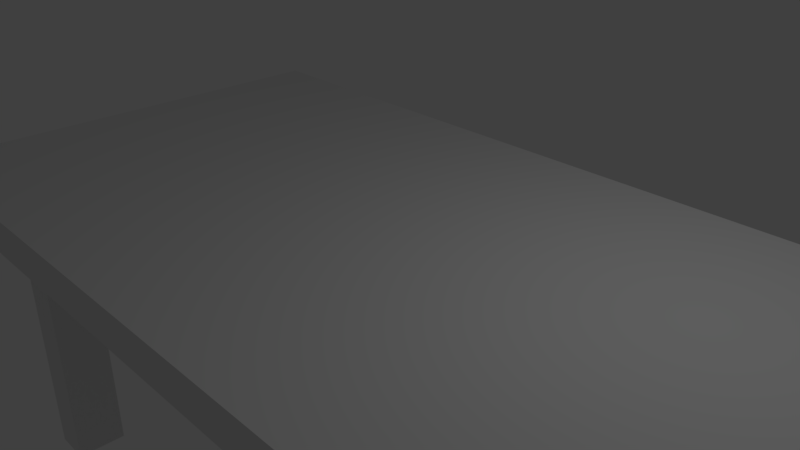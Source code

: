 # Source: T_table.blend  (saved by Blender 2.79.0; exported with 4.5.12 LTS)
import bpy
from mathutils import Matrix  # noqa: F401  (used for matrix-valued properties, if any)

bpy.ops.wm.read_factory_settings(use_empty=True)
scene = bpy.context.scene
scene.name = 'Scene'

# ---- collections
col_collection_1 = bpy.data.collections.new('Collection 1'); scene.collection.children.link(col_collection_1)

# ---- materials (node trees are filled in below, after node groups)
mat_material = bpy.data.materials.new('Material')
mat_material.alpha_threshold = 0.0
mat_material.use_transparent_shadow = False
mat_material.roughness = 0.5
mat_material.line_color = (0.0, 0.0, 0.0, 1.0)

# ---- material node trees

# ---- world
world_world = bpy.data.worlds.new('World'); scene.world = world_world
world_world.color = (0.05088, 0.05088, 0.05088)
world_world.use_sun_shadow = False
world_world.sun_shadow_jitter_overblur = 0.0
world_world.cycles.sampling_method = 'MANUAL'

# ---- cameras
cam_camera = bpy.data.cameras.new('Camera')
cam_camera.clip_end = 100.0
cam_camera.lens = 35.0
cam_camera.sensor_width = 32.0
cam_camera.sensor_height = 18.0
cam_camera.ortho_scale = 7.314
cam_camera.dof.focus_distance = 0.0
cam_camera.dof.aperture_fstop = 128.0

# ---- lights
light_lamp = bpy.data.lights.new('Lamp', 'POINT')
light_lamp.transmission_factor = 0.0
light_lamp.cutoff_distance = 30.0
light_lamp.energy = 100.0
light_lamp.shadow_buffer_clip_start = 1.001
light_lamp.shadow_soft_size = 0.1
light_lamp.shadow_maximum_resolution = 0.006
light_lamp.use_absolute_resolution = True

# ---- meshes
me_cube = bpy.data.meshes.new('Cube')
me_cube.from_pydata([(4.8, 2.673, -0.4321), (4.8, -2.673, -0.4321), (-4.8, -2.673, -0.4321), (-4.8, 2.673, -0.4321), (6.171, 3.384, 0.4449), (6.171, -3.384, 0.4449), (-5.982, -3.384, 0.4449), (-5.982, 3.384, 0.4449), (4.2, 2.673, -0.4321), (-4.2, 2.673, -0.4321), (4.2, -2.673, -0.4321), (-4.2, -2.673, -0.4321), (4.8, 1.909, -0.4321), (4.8, -1.909, -0.4321), (-4.8, -1.909, -0.4321), (-4.8, 1.909, -0.4321), (4.2, -1.909, -0.4321), (4.2, 1.909, -0.4321), (-4.2, -1.909, -0.4321), (-4.2, 1.909, -0.4321), (4.8, -2.673, -4.432), (4.2, -2.673, -4.432), (4.8, -1.909, -4.432), (4.2, -1.909, -4.432), (4.8, 2.673, -4.432), (4.2, 2.673, -4.432), (4.8, 1.909, -4.432), (4.2, 1.909, -4.432), (-4.8, 2.673, -4.432), (-4.2, 2.673, -4.432), (-4.8, 1.909, -4.432), (-4.2, 1.909, -4.432), (-4.8, -2.673, -4.432), (-4.2, -2.673, -4.432), (-4.8, -1.909, -4.432), (-4.2, -1.909, -4.432), (-4.8, -2.673, -0.4321), (-4.8, 2.673, -0.4321), (-5.982, -3.384, 0.4449), (-5.982, 3.384, 0.4449), (6.171, 3.384, -0.1021), (6.171, -3.384, -0.1021), (-5.982, -3.384, -0.1021), (-5.982, 3.384, -0.1021), (-5.982, 3.384, -0.1021), (-5.982, -3.384, -0.1021)], [], [(11, 2, 32, 33), (6, 5, 4, 7), (40, 41, 1, 0), (41, 42, 2, 1), (43, 3, 37, 44), (40, 0, 3, 43), (16, 13, 22, 23), (12, 13, 16, 10, 11, 18, 14, 15, 19, 9, 8, 17), (17, 8, 25, 27), (3, 2, 36, 37), (42, 6, 38, 45), (6, 7, 39, 38), (45, 44, 37, 36), (15, 3, 28, 30), (22, 20, 21, 23), (1, 10, 21, 20), (10, 16, 23, 21), (13, 1, 20, 22), (24, 26, 27, 25), (8, 0, 24, 25), (12, 17, 27, 26), (0, 12, 26, 24), (29, 31, 30, 28), (3, 9, 29, 28), (9, 19, 31, 29), (19, 15, 30, 31), (35, 33, 32, 34), (2, 14, 34, 32), (18, 11, 33, 35), (14, 18, 35, 34), (38, 39, 44, 45), (2, 42, 45, 36), (4, 40, 43, 7), (7, 43, 44, 39), (5, 6, 42, 41), (4, 5, 41, 40), (45, 44, 43, 40, 41, 42)])
_uv = me_cube.uv_layers.new(name='UVMap')
_uv.uv.foreach_set('vector', [0.2048, 0.7425, 0.2349, 0.7425, 0.2349, 0.9869, 0.2048, 0.9869, 0.3388, 0.0, 0.3388, 0.7425, 0.0, 0.7425, 7.162e-08, 5.827e-08, 0.3388, 0.0, 0.6776, 1.748e-07, 0.642, 0.08368, 0.3744, 0.08368, 0.6776, 1.748e-07, 0.6776, 0.7425, 0.642, 0.6702, 0.642, 0.08368, 0.0, 0.0, 0.0, 0.0, 0.0, 0.0, 0.0, 0.0, 0.3388, 0.0, 0.3744, 0.08368, 0.3744, 0.6702, 0.3388, 0.7425, 0.1447, 0.7425, 0.1748, 0.7425, 0.1748, 0.9869, 0.1447, 0.9869, 0.907, 0.5865, 0.7158, 0.5865, 0.7158, 0.5499, 0.6776, 0.5499, 0.6776, 0.03666, 0.7158, 0.03666, 0.7158, 0.0, 0.907, 8.74e-08, 0.907, 0.03666, 0.9452, 0.03666, 0.9452, 0.5499, 0.907, 0.5499, 0.03823, 0.9869, 1.194e-08, 0.9869, 0.0, 0.7425, 0.03823, 0.7425, 0.0, 0.0, 0.0, 0.0, 0.0, 0.0, 0.0, 0.0, 0.0, 0.0, 0.0, 0.0, 0.0, 0.0, 0.0, 0.0, 0.0, 0.0, 0.0, 0.0, 0.0, 0.0, 0.0, 0.0, 0.6776, 0.7425, 0.3388, 0.7425, 0.3744, 0.6702, 0.642, 0.6702, 0.4153, 0.7425, 0.4535, 0.7425, 0.4535, 0.9869, 0.4153, 0.9869, 0.6119, 0.7891, 0.6119, 0.7425, 0.6419, 0.7425, 0.6419, 0.7891, 0.5518, 0.9869, 0.5218, 0.9869, 0.5218, 0.7425, 0.5518, 0.7425, 0.07647, 0.7425, 0.1147, 0.7425, 0.1147, 0.9869, 0.07647, 0.9869, 0.4917, 0.9869, 0.4535, 0.9869, 0.4535, 0.7425, 0.4917, 0.7425, 0.2949, 0.7425, 0.2949, 0.7891, 0.2649, 0.7891, 0.2649, 0.7425, 0.5518, 0.7425, 0.5818, 0.7425, 0.5818, 0.9869, 0.5518, 0.9869, 0.7706, 0.5865, 0.8006, 0.5865, 0.8006, 0.8309, 0.7706, 0.8309, 0.7706, 0.8309, 0.7324, 0.8309, 0.7324, 0.5865, 0.7706, 0.5865, 0.2649, 0.7425, 0.2649, 0.7891, 0.2349, 0.7891, 0.2349, 0.7425, 0.1147, 0.7425, 0.1447, 0.7425, 0.1447, 0.9869, 0.1147, 0.9869, 0.377, 0.7425, 0.4153, 0.7425, 0.4153, 0.9869, 0.377, 0.9869, 0.4917, 0.7425, 0.5218, 0.7425, 0.5218, 0.9869, 0.4917, 0.9869, 0.6119, 0.7425, 0.6119, 0.7891, 0.5818, 0.7891, 0.5818, 0.7425, 0.07647, 0.9869, 0.03823, 0.9869, 0.03823, 0.7425, 0.07647, 0.7425, 0.377, 0.9869, 0.3388, 0.9869, 0.3388, 0.7425, 0.377, 0.7425, 0.2048, 0.9869, 0.1748, 0.9869, 0.1748, 0.7425, 0.2048, 0.7425, 0.6776, 1.0, 0.6776, 0.5865, 0.705, 0.5865, 0.705, 1.0, 0.0, 0.0, 0.0, 0.0, 0.0, 0.0, 0.0, 0.0, 0.9452, 0.0, 0.9726, 8.74e-08, 0.9726, 0.7425, 0.9452, 0.7425, 0.0, 0.0, 0.0, 0.0, 0.0, 0.0, 0.0, 0.0, 1.0, 1.165e-07, 1.0, 0.7425, 0.9726, 0.7425, 0.9726, 0.0, 0.705, 1.0, 0.705, 0.5865, 0.7324, 0.5865, 0.7324, 1.0, 0.6776, 0.7425, 0.3388, 0.7425, 0.3388, 0.7425, 0.3388, 0.0, 0.6776, 1.748e-07, 0.6776, 0.7425])
_uv.active_render = True
_uv = me_cube.uv_layers.new(name='UVMap.001')
_uv.uv.foreach_set('vector', [0.5916, 0.9605, 0.5916, 0.9241, 0.2973, 0.9241, 0.2973, 0.9605, 0.2953, 0.6144, 0.2953, 0.001001, 0.001001, 0.001001, 0.001001, 0.6144, 0.2973, 0.4605, 0.5916, 0.4605, 0.5916, 0.3856, 0.2973, 0.3856, 0.962, 0.6144, 0.962, 0.001001, 0.8899, 0.001001, 0.8899, 0.6144, 0.6842, 0.999, 0.6842, 0.9241, 0.6769, 0.9241, 0.6769, 0.999, 0.8879, 0.3836, 0.8879, 0.3087, 0.2973, 0.3087, 0.2973, 0.3836, 0.7397, 0.6164, 0.7047, 0.6164, 0.7047, 0.9221, 0.7397, 0.9221, 0.5072, 0.9221, 0.08537, 0.9221, 0.08537, 0.903, 0.001001, 0.903, 0.001001, 0.6355, 0.08537, 0.6355, 0.08537, 0.6164, 0.5072, 0.6164, 0.5072, 0.6355, 0.5916, 0.6355, 0.5916, 0.903, 0.5072, 0.903, 0.6657, 0.6164, 0.6306, 0.6164, 0.6306, 0.9221, 0.6657, 0.9221, 0.001001, 0.9702, 0.2953, 0.9702, 0.2953, 0.9625, 0.001001, 0.9625, 0.6862, 0.9413, 0.7212, 0.9413, 0.7212, 0.9337, 0.6862, 0.9337, 0.9712, 0.9221, 0.9712, 0.6164, 0.964, 0.6164, 0.964, 0.9221, 0.2973, 0.5375, 0.5916, 0.5375, 0.5916, 0.4625, 0.2973, 0.4625, 0.7027, 0.6164, 0.6677, 0.6164, 0.6677, 0.9221, 0.7027, 0.9221, 0.6657, 0.9625, 0.6306, 0.9625, 0.6306, 0.999, 0.6657, 0.999, 0.5916, 0.6144, 0.5916, 0.5779, 0.2973, 0.5779, 0.2973, 0.6144, 0.962, 0.6164, 0.9269, 0.6164, 0.9269, 0.9221, 0.962, 0.9221, 0.8879, 0.4221, 0.8879, 0.3856, 0.5936, 0.3856, 0.5936, 0.4221, 0.6286, 0.9625, 0.5936, 0.9625, 0.5936, 0.999, 0.6286, 0.999, 0.7768, 0.6164, 0.7417, 0.6164, 0.7417, 0.9221, 0.7768, 0.9221, 0.8879, 0.4605, 0.8879, 0.4241, 0.5936, 0.4241, 0.5936, 0.4605, 0.8138, 0.6164, 0.7788, 0.6164, 0.7788, 0.9221, 0.8138, 0.9221, 0.6657, 0.9241, 0.6306, 0.9241, 0.6306, 0.9605, 0.6657, 0.9605, 0.8879, 0.499, 0.8879, 0.4625, 0.5936, 0.4625, 0.5936, 0.499, 0.8509, 0.6164, 0.8158, 0.6164, 0.8158, 0.9221, 0.8509, 0.9221, 0.8879, 0.5375, 0.8879, 0.501, 0.5936, 0.501, 0.5936, 0.5375, 0.6286, 0.9241, 0.5936, 0.9241, 0.5936, 0.9605, 0.6286, 0.9605, 0.8879, 0.6164, 0.8529, 0.6164, 0.8529, 0.9221, 0.8879, 0.9221, 0.8879, 0.6144, 0.8879, 0.5779, 0.5936, 0.5779, 0.5936, 0.6144, 0.9249, 0.6164, 0.8899, 0.6164, 0.8899, 0.9221, 0.9249, 0.9221, 0.001001, 0.9605, 0.2953, 0.9605, 0.2953, 0.9241, 0.001001, 0.9241, 0.6749, 0.999, 0.6749, 0.9241, 0.6677, 0.9241, 0.6677, 0.999, 0.999, 0.001001, 0.964, 0.001001, 0.964, 0.6144, 0.999, 0.6144, 0.6862, 0.9317, 0.7212, 0.9317, 0.7212, 0.9241, 0.6862, 0.9241, 0.2973, 0.5759, 0.8879, 0.5759, 0.8879, 0.5395, 0.2973, 0.5395, 0.6286, 0.9221, 0.6286, 0.6164, 0.5936, 0.6164, 0.5936, 0.9221, 0.8879, 0.3067, 0.2973, 0.3067, 0.2973, 0.3067, 0.2973, 0.001001, 0.8879, 0.001001, 0.8879, 0.3067])
me_cube.materials.append(mat_material)
me_cube.use_remesh_preserve_volume = False
me_cube.use_remesh_preserve_attributes = False
me_cube.use_mirror_vertex_groups = False
me_cube.update()

# ---- objects
ob_cube = bpy.data.objects.new('Cube', me_cube)
ob_lamp = bpy.data.objects.new('Lamp', light_lamp)
ob_camera = bpy.data.objects.new('Camera', cam_camera)

# ---- transforms, parenting, visibility, modifiers, constraints
ob_cube.location = (0.0, 0.0, 0.0)
ob_cube.lock_rotations_4d = False
ob_cube.empty_display_type = 'ARROWS'
ob_cube.lineart.crease_threshold = 0.0
ob_lamp.location = (4.076, 1.005, 5.904)
ob_lamp.rotation_euler = (0.6503, 0.05522, 1.866)
ob_lamp.lock_rotations_4d = False
ob_lamp.empty_display_type = 'ARROWS'
ob_lamp.color = (0.0, 0.0, 0.0, 0.0)
ob_lamp.lineart.crease_threshold = 0.0
ob_camera.location = (7.481, -6.508, 5.344)
ob_camera.rotation_euler = (1.109, 0.0, 0.8149)
ob_camera.lock_rotations_4d = False
ob_camera.empty_display_type = 'ARROWS'
ob_camera.color = (0.0, 0.0, 0.0, 0.0)
ob_camera.display_type = 'WIRE'
ob_camera.lineart.crease_threshold = 0.0

# ---- collection membership
col_collection_1.objects.link(ob_cube)
col_collection_1.objects.link(ob_lamp)
col_collection_1.objects.link(ob_camera)

# ---- scene / render settings (as saved in the file)
scene.camera = ob_camera
scene.frame_start = 1; scene.frame_end = 250; scene.frame_set(1)
scene.render.engine = 'BLENDER_EEVEE_NEXT'
scene.render.resolution_percentage = 50
scene.render.dither_intensity = 0.0
scene.cycles.use_denoising = False
scene.cycles.samples = 128
scene.cycles.sampling_pattern = 'TABULATED_SOBOL'
scene.cycles.light_sampling_threshold = 0.0
scene.cycles.use_adaptive_sampling = False
scene.cycles.use_light_tree = False
scene.cycles.blur_glossy = 0.0
scene.cycles.sample_clamp_indirect = 0.0
scene.view_settings.view_transform = 'Standard'
bpy.context.view_layer.update()
